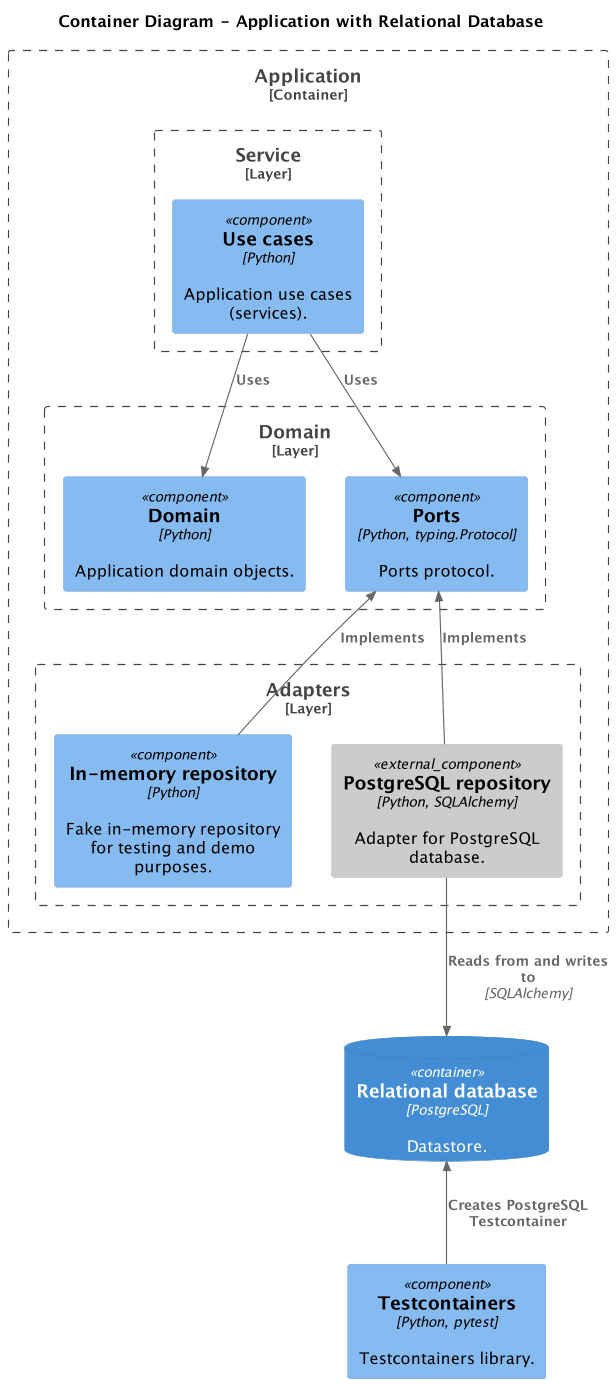

The diagram above was rendered by PlantUML. Its source (embedded in the PNG):
@startuml
!include <C4/C4_Component>
!include ../level_2_container/container/containers.puml

skinparam dpi 110

title Container Diagram - Application with Relational Database

relationalDbContainer()

Boundary(appContainerBoundary, "Application", "Container") {
    Boundary(serviceLayer, "Service", "Layer") {
        Component(useCases, "Use cases", "Python", "Application use cases (services).")
    }

    Boundary(domainLayer, "Domain", "Layer") {
        Component(domain, "Domain", "Python", "Application domain objects.")

        Component(ports, "Ports", "Python, typing.Protocol", "Ports protocol.")
    }

    Boundary(infrastructureLayer, "Adapters", "Layer") {
        Component(Repository, "In-memory repository", "Python", "Fake in-memory repository for testing and demo purposes.")

        Component_Ext(postgresRepository, "PostgreSQL repository", "Python, SQLAlchemy", "Adapter for PostgreSQL database.")
    }
}

Component(testcontainers, "Testcontainers", "Python, pytest", "Testcontainers library.")

Lay_R(domain, ports)

Lay_R(Repository, postgresRepository)

Rel_D(useCases, ports, "Uses")
Rel_D(useCases, domain, "Uses")

Rel_U(Repository, ports, "Implements")
Rel_U(postgresRepository, ports, "Implements")

Rel_D(postgresRepository, relationalDb, "Reads from and writes to", "SQLAlchemy")

Rel_U(testcontainers, relationalDb, "Creates PostgreSQL Testcontainer")

@enduml